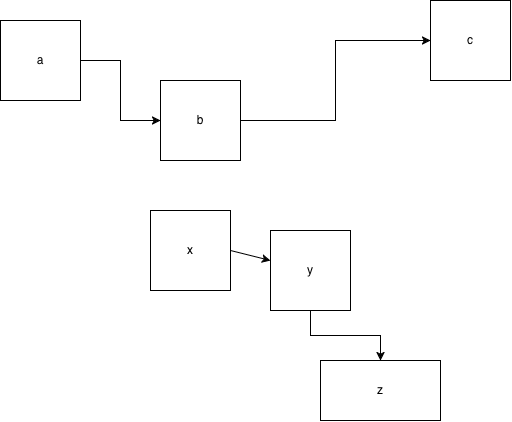

The diagram above was exported from draw.io. Its source (the exported page's mxGraphModel, read from the mxfile embedded in the PNG):
<mxGraphModel dx="786" dy="739" grid="1" gridSize="10" guides="1" tooltips="1" connect="1" arrows="1" fold="1" page="1" pageScale="1" pageWidth="850" pageHeight="1100" math="0" shadow="0">
  <root>
    <mxCell id="0" />
    <mxCell id="1" parent="0" />
    <mxCell id="4zj4y_iGZliIVp5ThztZ-1" parent="1" style="whiteSpace=wrap;html=1;aspect=fixed;" value="&lt;div&gt;x&lt;/div&gt;" vertex="1">
      <mxGeometry height="80" width="80" x="280" y="300" as="geometry" />
    </mxCell>
    <mxCell id="4zj4y_iGZliIVp5ThztZ-3" edge="1" parent="1" source="4zj4y_iGZliIVp5ThztZ-1" style="endArrow=classic;html=1;rounded=0;defaultLabelBackgroundColor=page;exitX=1;exitY=0.5;exitDx=0;exitDy=0;" target="4zj4y_iGZliIVp5ThztZ-4" value="">
      <mxGeometry height="50" relative="1" width="50" as="geometry">
        <mxPoint x="390" y="410" as="sourcePoint" />
        <mxPoint x="440" y="360" as="targetPoint" />
      </mxGeometry>
    </mxCell>
    <mxCell id="4zj4y_iGZliIVp5ThztZ-6" edge="1" parent="1" source="4zj4y_iGZliIVp5ThztZ-4" style="edgeStyle=orthogonalEdgeStyle;rounded=0;orthogonalLoop=1;jettySize=auto;html=1;defaultLabelBackgroundColor=page;" target="4zj4y_iGZliIVp5ThztZ-5">
      <mxGeometry relative="1" as="geometry" />
    </mxCell>
    <mxCell id="4zj4y_iGZliIVp5ThztZ-4" parent="1" style="whiteSpace=wrap;html=1;aspect=fixed;" value="&lt;div&gt;y&lt;/div&gt;" vertex="1">
      <mxGeometry height="80" width="80" x="400" y="320" as="geometry" />
    </mxCell>
    <mxCell id="4zj4y_iGZliIVp5ThztZ-5" parent="1" style="whiteSpace=wrap;html=1;" value="z" vertex="1">
      <mxGeometry height="60" width="120" x="450" y="450" as="geometry" />
    </mxCell>
    <mxCell id="lXIFawR5Ivv72M69SdlR-4" edge="1" parent="1" source="lXIFawR5Ivv72M69SdlR-2" style="edgeStyle=orthogonalEdgeStyle;rounded=0;orthogonalLoop=1;jettySize=auto;html=1;defaultLabelBackgroundColor=page;" target="lXIFawR5Ivv72M69SdlR-3" value="">
      <mxGeometry relative="1" as="geometry" />
    </mxCell>
    <mxCell id="lXIFawR5Ivv72M69SdlR-2" parent="1" style="whiteSpace=wrap;html=1;aspect=fixed;" value="a" vertex="1">
      <mxGeometry height="80" width="80" x="130" y="110" as="geometry" />
    </mxCell>
    <mxCell id="lXIFawR5Ivv72M69SdlR-6" edge="1" parent="1" source="lXIFawR5Ivv72M69SdlR-3" style="edgeStyle=orthogonalEdgeStyle;rounded=0;orthogonalLoop=1;jettySize=auto;html=1;defaultLabelBackgroundColor=page;" target="lXIFawR5Ivv72M69SdlR-5" value="">
      <mxGeometry relative="1" as="geometry" />
    </mxCell>
    <mxCell id="lXIFawR5Ivv72M69SdlR-3" parent="1" style="whiteSpace=wrap;html=1;aspect=fixed;" value="b" vertex="1">
      <mxGeometry height="80" width="80" x="290" y="170" as="geometry" />
    </mxCell>
    <mxCell id="lXIFawR5Ivv72M69SdlR-5" parent="1" style="whiteSpace=wrap;html=1;aspect=fixed;" value="c" vertex="1">
      <mxGeometry height="80" width="80" x="560" y="90" as="geometry" />
    </mxCell>
  </root>
</mxGraphModel>